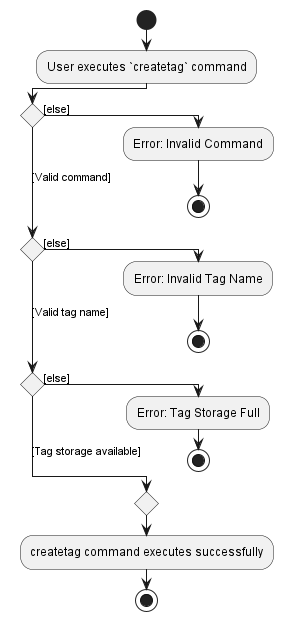

The diagram above was rendered by PlantUML. Its source (embedded in the PNG):
@startuml
!pragma useVerticalIf on

start
:User executes `createtag` command;
if () then ([else])
    :Error: Invalid Command;
    stop;
([Valid command]) elseif () then ([else])
    :Error: Invalid Tag Name;
    stop;
([Valid tag name]) elseif () then ([else])
    :Error: Tag Storage Full;
    stop;
else ([Tag storage available])
endif
    :createtag command executes successfully;
stop

@enduml